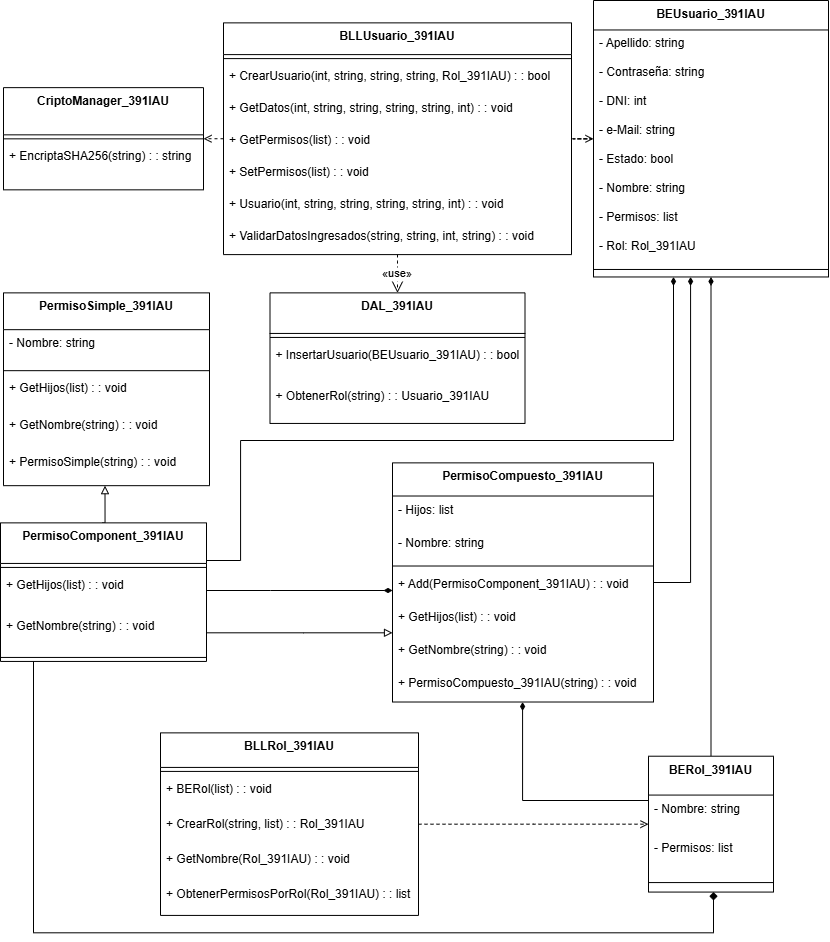

The diagram above was exported from draw.io. Its source (the exported page's mxGraphModel, read from the mxfile embedded in the PNG):
<mxGraphModel dx="3044" dy="2394" grid="1" gridSize="10" guides="1" tooltips="1" connect="1" arrows="1" fold="1" page="1" pageScale="1" pageWidth="850" pageHeight="1100" math="0" shadow="0">
  <root>
    <mxCell id="0" />
    <mxCell id="1" parent="0" />
    <mxCell id="uD502nF1JWNHN3S18hE9-398" style="edgeStyle=orthogonalEdgeStyle;rounded=0;orthogonalLoop=1;jettySize=auto;html=1;startArrow=diamondThin;startFill=1;endArrow=none;" edge="1" parent="1" source="uD502nF1JWNHN3S18hE9-333" target="uD502nF1JWNHN3S18hE9-376">
      <mxGeometry relative="1" as="geometry">
        <Array as="points" />
      </mxGeometry>
    </mxCell>
    <mxCell id="uD502nF1JWNHN3S18hE9-333" value="BEUsuario_391IAU" style="swimlane;fontStyle=1;align=center;verticalAlign=top;childLayout=stackLayout;horizontal=1;startSize=29.473684210526315;horizontalStack=0;resizeParent=1;resizeParentMax=0;resizeLast=0;collapsible=0;marginBottom=0;" vertex="1" parent="1">
      <mxGeometry x="-246" y="-1016" width="235" height="276.4736842105263" as="geometry" />
    </mxCell>
    <mxCell id="uD502nF1JWNHN3S18hE9-334" value="- Apellido: string" style="text;strokeColor=none;fillColor=none;align=left;verticalAlign=top;spacingLeft=4;spacingRight=4;overflow=hidden;rotatable=0;points=[[0,0.5],[1,0.5]];portConstraint=eastwest;" vertex="1" parent="uD502nF1JWNHN3S18hE9-333">
      <mxGeometry y="29.473684210526315" width="235" height="29" as="geometry" />
    </mxCell>
    <mxCell id="uD502nF1JWNHN3S18hE9-335" value="- Contraseña: string" style="text;strokeColor=none;fillColor=none;align=left;verticalAlign=top;spacingLeft=4;spacingRight=4;overflow=hidden;rotatable=0;points=[[0,0.5],[1,0.5]];portConstraint=eastwest;" vertex="1" parent="uD502nF1JWNHN3S18hE9-333">
      <mxGeometry y="58.473684210526315" width="235" height="29" as="geometry" />
    </mxCell>
    <mxCell id="uD502nF1JWNHN3S18hE9-336" value="- DNI: int" style="text;strokeColor=none;fillColor=none;align=left;verticalAlign=top;spacingLeft=4;spacingRight=4;overflow=hidden;rotatable=0;points=[[0,0.5],[1,0.5]];portConstraint=eastwest;" vertex="1" parent="uD502nF1JWNHN3S18hE9-333">
      <mxGeometry y="87.47368421052632" width="235" height="29" as="geometry" />
    </mxCell>
    <mxCell id="uD502nF1JWNHN3S18hE9-337" value="- e-Mail: string" style="text;strokeColor=none;fillColor=none;align=left;verticalAlign=top;spacingLeft=4;spacingRight=4;overflow=hidden;rotatable=0;points=[[0,0.5],[1,0.5]];portConstraint=eastwest;" vertex="1" parent="uD502nF1JWNHN3S18hE9-333">
      <mxGeometry y="116.47368421052632" width="235" height="29" as="geometry" />
    </mxCell>
    <mxCell id="uD502nF1JWNHN3S18hE9-338" value="- Estado: bool" style="text;strokeColor=none;fillColor=none;align=left;verticalAlign=top;spacingLeft=4;spacingRight=4;overflow=hidden;rotatable=0;points=[[0,0.5],[1,0.5]];portConstraint=eastwest;" vertex="1" parent="uD502nF1JWNHN3S18hE9-333">
      <mxGeometry y="145.4736842105263" width="235" height="29" as="geometry" />
    </mxCell>
    <mxCell id="uD502nF1JWNHN3S18hE9-339" value="- Nombre: string" style="text;strokeColor=none;fillColor=none;align=left;verticalAlign=top;spacingLeft=4;spacingRight=4;overflow=hidden;rotatable=0;points=[[0,0.5],[1,0.5]];portConstraint=eastwest;" vertex="1" parent="uD502nF1JWNHN3S18hE9-333">
      <mxGeometry y="174.4736842105263" width="235" height="29" as="geometry" />
    </mxCell>
    <mxCell id="uD502nF1JWNHN3S18hE9-340" value="- Permisos: list" style="text;strokeColor=none;fillColor=none;align=left;verticalAlign=top;spacingLeft=4;spacingRight=4;overflow=hidden;rotatable=0;points=[[0,0.5],[1,0.5]];portConstraint=eastwest;" vertex="1" parent="uD502nF1JWNHN3S18hE9-333">
      <mxGeometry y="203.4736842105263" width="235" height="29" as="geometry" />
    </mxCell>
    <mxCell id="uD502nF1JWNHN3S18hE9-341" value="- Rol: Rol_391IAU" style="text;strokeColor=none;fillColor=none;align=left;verticalAlign=top;spacingLeft=4;spacingRight=4;overflow=hidden;rotatable=0;points=[[0,0.5],[1,0.5]];portConstraint=eastwest;" vertex="1" parent="uD502nF1JWNHN3S18hE9-333">
      <mxGeometry y="232.4736842105263" width="235" height="29" as="geometry" />
    </mxCell>
    <mxCell id="uD502nF1JWNHN3S18hE9-342" style="line;strokeWidth=1;fillColor=none;align=left;verticalAlign=middle;spacingTop=-1;spacingLeft=3;spacingRight=3;rotatable=0;labelPosition=right;points=[];portConstraint=eastwest;strokeColor=inherit;" vertex="1" parent="uD502nF1JWNHN3S18hE9-333">
      <mxGeometry y="261.4736842105263" width="235" height="15" as="geometry" />
    </mxCell>
    <mxCell id="uD502nF1JWNHN3S18hE9-396" style="edgeStyle=orthogonalEdgeStyle;rounded=0;orthogonalLoop=1;jettySize=auto;html=1;dashed=1;endArrow=open;endFill=0;" edge="1" parent="1" source="uD502nF1JWNHN3S18hE9-343" target="uD502nF1JWNHN3S18hE9-355">
      <mxGeometry relative="1" as="geometry">
        <Array as="points">
          <mxPoint x="-649" y="-877.63" />
        </Array>
      </mxGeometry>
    </mxCell>
    <mxCell id="uD502nF1JWNHN3S18hE9-397" style="edgeStyle=orthogonalEdgeStyle;rounded=0;orthogonalLoop=1;jettySize=auto;html=1;endArrow=open;endFill=0;dashed=1;" edge="1" parent="1" source="uD502nF1JWNHN3S18hE9-343" target="uD502nF1JWNHN3S18hE9-333">
      <mxGeometry relative="1" as="geometry">
        <Array as="points" />
      </mxGeometry>
    </mxCell>
    <mxCell id="uD502nF1JWNHN3S18hE9-343" value="BLLUsuario_391IAU" style="swimlane;fontStyle=1;align=center;verticalAlign=top;childLayout=stackLayout;horizontal=1;startSize=31.733333333333334;horizontalStack=0;resizeParent=1;resizeParentMax=0;resizeLast=0;collapsible=0;marginBottom=0;" vertex="1" parent="1">
      <mxGeometry x="-616" y="-993.63" width="348" height="231.73333333333335" as="geometry" />
    </mxCell>
    <mxCell id="uD502nF1JWNHN3S18hE9-344" style="line;strokeWidth=1;fillColor=none;align=left;verticalAlign=middle;spacingTop=-1;spacingLeft=3;spacingRight=3;rotatable=0;labelPosition=right;points=[];portConstraint=eastwest;strokeColor=inherit;" vertex="1" parent="uD502nF1JWNHN3S18hE9-343">
      <mxGeometry y="31.733333333333334" width="348" height="8" as="geometry" />
    </mxCell>
    <mxCell id="uD502nF1JWNHN3S18hE9-345" value="+ CrearUsuario(int, string, string, string, Rol_391IAU) : : bool" style="text;strokeColor=none;fillColor=none;align=left;verticalAlign=top;spacingLeft=4;spacingRight=4;overflow=hidden;rotatable=0;points=[[0,0.5],[1,0.5]];portConstraint=eastwest;" vertex="1" parent="uD502nF1JWNHN3S18hE9-343">
      <mxGeometry y="39.733333333333334" width="348" height="32" as="geometry" />
    </mxCell>
    <mxCell id="uD502nF1JWNHN3S18hE9-346" value="+ GetDatos(int, string, string, string, string, int) : : void" style="text;strokeColor=none;fillColor=none;align=left;verticalAlign=top;spacingLeft=4;spacingRight=4;overflow=hidden;rotatable=0;points=[[0,0.5],[1,0.5]];portConstraint=eastwest;" vertex="1" parent="uD502nF1JWNHN3S18hE9-343">
      <mxGeometry y="71.73333333333333" width="348" height="32" as="geometry" />
    </mxCell>
    <mxCell id="uD502nF1JWNHN3S18hE9-347" value="+ GetPermisos(list) : : void" style="text;strokeColor=none;fillColor=none;align=left;verticalAlign=top;spacingLeft=4;spacingRight=4;overflow=hidden;rotatable=0;points=[[0,0.5],[1,0.5]];portConstraint=eastwest;" vertex="1" parent="uD502nF1JWNHN3S18hE9-343">
      <mxGeometry y="103.73333333333333" width="348" height="32" as="geometry" />
    </mxCell>
    <mxCell id="uD502nF1JWNHN3S18hE9-348" value="+ SetPermisos(list) : : void" style="text;strokeColor=none;fillColor=none;align=left;verticalAlign=top;spacingLeft=4;spacingRight=4;overflow=hidden;rotatable=0;points=[[0,0.5],[1,0.5]];portConstraint=eastwest;" vertex="1" parent="uD502nF1JWNHN3S18hE9-343">
      <mxGeometry y="135.73333333333335" width="348" height="32" as="geometry" />
    </mxCell>
    <mxCell id="uD502nF1JWNHN3S18hE9-349" value="+ Usuario(int, string, string, string, string, int) : : void" style="text;strokeColor=none;fillColor=none;align=left;verticalAlign=top;spacingLeft=4;spacingRight=4;overflow=hidden;rotatable=0;points=[[0,0.5],[1,0.5]];portConstraint=eastwest;" vertex="1" parent="uD502nF1JWNHN3S18hE9-343">
      <mxGeometry y="167.73333333333335" width="348" height="32" as="geometry" />
    </mxCell>
    <mxCell id="uD502nF1JWNHN3S18hE9-350" value="+ ValidarDatosIngresados(string, string, int, string) : : void" style="text;strokeColor=none;fillColor=none;align=left;verticalAlign=top;spacingLeft=4;spacingRight=4;overflow=hidden;rotatable=0;points=[[0,0.5],[1,0.5]];portConstraint=eastwest;" vertex="1" parent="uD502nF1JWNHN3S18hE9-343">
      <mxGeometry y="199.73333333333335" width="348" height="32" as="geometry" />
    </mxCell>
    <mxCell id="uD502nF1JWNHN3S18hE9-351" value="DAL_391IAU" style="swimlane;fontStyle=1;align=center;verticalAlign=top;childLayout=stackLayout;horizontal=1;startSize=40.57142857142857;horizontalStack=0;resizeParent=1;resizeParentMax=0;resizeLast=0;collapsible=0;marginBottom=0;" vertex="1" parent="1">
      <mxGeometry x="-569.5" y="-723.63" width="255" height="130.57142857142856" as="geometry" />
    </mxCell>
    <mxCell id="uD502nF1JWNHN3S18hE9-352" style="line;strokeWidth=1;fillColor=none;align=left;verticalAlign=middle;spacingTop=-1;spacingLeft=3;spacingRight=3;rotatable=0;labelPosition=right;points=[];portConstraint=eastwest;strokeColor=inherit;" vertex="1" parent="uD502nF1JWNHN3S18hE9-351">
      <mxGeometry y="40.57142857142857" width="255" height="8" as="geometry" />
    </mxCell>
    <mxCell id="uD502nF1JWNHN3S18hE9-353" value="+ InsertarUsuario(BEUsuario_391IAU) : : bool" style="text;strokeColor=none;fillColor=none;align=left;verticalAlign=top;spacingLeft=4;spacingRight=4;overflow=hidden;rotatable=0;points=[[0,0.5],[1,0.5]];portConstraint=eastwest;" vertex="1" parent="uD502nF1JWNHN3S18hE9-351">
      <mxGeometry y="48.57142857142857" width="255" height="41" as="geometry" />
    </mxCell>
    <mxCell id="uD502nF1JWNHN3S18hE9-354" value="+ ObtenerRol(string) : : Usuario_391IAU" style="text;strokeColor=none;fillColor=none;align=left;verticalAlign=top;spacingLeft=4;spacingRight=4;overflow=hidden;rotatable=0;points=[[0,0.5],[1,0.5]];portConstraint=eastwest;" vertex="1" parent="uD502nF1JWNHN3S18hE9-351">
      <mxGeometry y="89.57142857142857" width="255" height="41" as="geometry" />
    </mxCell>
    <mxCell id="uD502nF1JWNHN3S18hE9-355" value="CriptoManager_391IAU" style="swimlane;fontStyle=1;align=center;verticalAlign=top;childLayout=stackLayout;horizontal=1;startSize=47.2;horizontalStack=0;resizeParent=1;resizeParentMax=0;resizeLast=0;collapsible=0;marginBottom=0;" vertex="1" parent="1">
      <mxGeometry x="-836" y="-928.86" width="200" height="102.2" as="geometry" />
    </mxCell>
    <mxCell id="uD502nF1JWNHN3S18hE9-356" style="line;strokeWidth=1;fillColor=none;align=left;verticalAlign=middle;spacingTop=-1;spacingLeft=3;spacingRight=3;rotatable=0;labelPosition=right;points=[];portConstraint=eastwest;strokeColor=inherit;" vertex="1" parent="uD502nF1JWNHN3S18hE9-355">
      <mxGeometry y="47.2" width="200" height="8" as="geometry" />
    </mxCell>
    <mxCell id="uD502nF1JWNHN3S18hE9-357" value="+ EncriptaSHA256(string) : : string" style="text;strokeColor=none;fillColor=none;align=left;verticalAlign=top;spacingLeft=4;spacingRight=4;overflow=hidden;rotatable=0;points=[[0,0.5],[1,0.5]];portConstraint=eastwest;" vertex="1" parent="uD502nF1JWNHN3S18hE9-355">
      <mxGeometry y="55.2" width="200" height="47" as="geometry" />
    </mxCell>
    <mxCell id="uD502nF1JWNHN3S18hE9-401" style="edgeStyle=orthogonalEdgeStyle;rounded=0;orthogonalLoop=1;jettySize=auto;html=1;endArrow=diamondThin;endFill=1;" edge="1" parent="1" source="uD502nF1JWNHN3S18hE9-358" target="uD502nF1JWNHN3S18hE9-333">
      <mxGeometry relative="1" as="geometry">
        <Array as="points">
          <mxPoint x="-599" y="-456" />
          <mxPoint x="-599" y="-576" />
          <mxPoint x="-166" y="-576" />
        </Array>
      </mxGeometry>
    </mxCell>
    <mxCell id="uD502nF1JWNHN3S18hE9-402" style="edgeStyle=orthogonalEdgeStyle;rounded=0;orthogonalLoop=1;jettySize=auto;html=1;endArrow=block;endFill=0;" edge="1" parent="1" source="uD502nF1JWNHN3S18hE9-358" target="uD502nF1JWNHN3S18hE9-368">
      <mxGeometry relative="1" as="geometry">
        <Array as="points">
          <mxPoint x="-536" y="-383.63" />
          <mxPoint x="-536" y="-383.63" />
        </Array>
      </mxGeometry>
    </mxCell>
    <mxCell id="uD502nF1JWNHN3S18hE9-403" style="edgeStyle=orthogonalEdgeStyle;rounded=0;orthogonalLoop=1;jettySize=auto;html=1;endArrow=diamondThin;endFill=1;" edge="1" parent="1" source="uD502nF1JWNHN3S18hE9-358" target="uD502nF1JWNHN3S18hE9-368">
      <mxGeometry relative="1" as="geometry">
        <mxPoint x="-136" y="-63.63000000000011" as="sourcePoint" />
        <mxPoint x="-136" y="-314.48714285714266" as="targetPoint" />
        <Array as="points">
          <mxPoint x="-569" y="-426" />
          <mxPoint x="-569" y="-426" />
        </Array>
      </mxGeometry>
    </mxCell>
    <mxCell id="uD502nF1JWNHN3S18hE9-406" style="edgeStyle=orthogonalEdgeStyle;rounded=0;orthogonalLoop=1;jettySize=auto;html=1;endArrow=diamond;endFill=1;" edge="1" parent="1" source="uD502nF1JWNHN3S18hE9-358" target="uD502nF1JWNHN3S18hE9-376">
      <mxGeometry relative="1" as="geometry">
        <Array as="points">
          <mxPoint x="-806" y="-83.63" />
          <mxPoint x="-126" y="-83.63" />
        </Array>
      </mxGeometry>
    </mxCell>
    <mxCell id="uD502nF1JWNHN3S18hE9-411" style="edgeStyle=orthogonalEdgeStyle;rounded=0;orthogonalLoop=1;jettySize=auto;html=1;endArrow=block;endFill=0;" edge="1" parent="1">
      <mxGeometry relative="1" as="geometry">
        <mxPoint x="-737.5" y="-493.63" as="sourcePoint" />
        <mxPoint x="-734.5" y="-530.8299999999999" as="targetPoint" />
      </mxGeometry>
    </mxCell>
    <mxCell id="uD502nF1JWNHN3S18hE9-358" value="PermisoComponent_391IAU" style="swimlane;fontStyle=1;align=center;verticalAlign=top;childLayout=stackLayout;horizontal=1;startSize=40.57142857142857;horizontalStack=0;resizeParent=1;resizeParentMax=0;resizeLast=0;collapsible=0;marginBottom=0;" vertex="1" parent="1">
      <mxGeometry x="-839" y="-493.63" width="206" height="138.57142857142856" as="geometry" />
    </mxCell>
    <mxCell id="uD502nF1JWNHN3S18hE9-359" style="line;strokeWidth=1;fillColor=none;align=left;verticalAlign=middle;spacingTop=-1;spacingLeft=3;spacingRight=3;rotatable=0;labelPosition=right;points=[];portConstraint=eastwest;strokeColor=inherit;" vertex="1" parent="uD502nF1JWNHN3S18hE9-358">
      <mxGeometry y="40.57142857142857" width="206" height="8" as="geometry" />
    </mxCell>
    <mxCell id="uD502nF1JWNHN3S18hE9-360" value="+ GetHijos(list) : : void" style="text;strokeColor=none;fillColor=none;align=left;verticalAlign=top;spacingLeft=4;spacingRight=4;overflow=hidden;rotatable=0;points=[[0,0.5],[1,0.5]];portConstraint=eastwest;" vertex="1" parent="uD502nF1JWNHN3S18hE9-358">
      <mxGeometry y="48.57142857142857" width="206" height="41" as="geometry" />
    </mxCell>
    <mxCell id="uD502nF1JWNHN3S18hE9-361" value="+ GetNombre(string) : : void" style="text;strokeColor=none;fillColor=none;align=left;verticalAlign=top;spacingLeft=4;spacingRight=4;overflow=hidden;rotatable=0;points=[[0,0.5],[1,0.5]];portConstraint=eastwest;" vertex="1" parent="uD502nF1JWNHN3S18hE9-358">
      <mxGeometry y="89.57142857142857" width="206" height="41" as="geometry" />
    </mxCell>
    <mxCell id="uD502nF1JWNHN3S18hE9-409" style="line;strokeWidth=1;fillColor=none;align=left;verticalAlign=middle;spacingTop=-1;spacingLeft=3;spacingRight=3;rotatable=0;labelPosition=right;points=[];portConstraint=eastwest;strokeColor=inherit;" vertex="1" parent="uD502nF1JWNHN3S18hE9-358">
      <mxGeometry y="130.57142857142856" width="206" height="8" as="geometry" />
    </mxCell>
    <mxCell id="uD502nF1JWNHN3S18hE9-362" value="PermisoSimple_391IAU" style="swimlane;fontStyle=1;align=center;verticalAlign=top;childLayout=stackLayout;horizontal=1;startSize=36.8;horizontalStack=0;resizeParent=1;resizeParentMax=0;resizeLast=0;collapsible=0;marginBottom=0;" vertex="1" parent="1">
      <mxGeometry x="-836" y="-723.63" width="206" height="192.8" as="geometry" />
    </mxCell>
    <mxCell id="uD502nF1JWNHN3S18hE9-363" value="- Nombre: string" style="text;strokeColor=none;fillColor=none;align=left;verticalAlign=top;spacingLeft=4;spacingRight=4;overflow=hidden;rotatable=0;points=[[0,0.5],[1,0.5]];portConstraint=eastwest;" vertex="1" parent="uD502nF1JWNHN3S18hE9-362">
      <mxGeometry y="36.8" width="206" height="37" as="geometry" />
    </mxCell>
    <mxCell id="uD502nF1JWNHN3S18hE9-364" style="line;strokeWidth=1;fillColor=none;align=left;verticalAlign=middle;spacingTop=-1;spacingLeft=3;spacingRight=3;rotatable=0;labelPosition=right;points=[];portConstraint=eastwest;strokeColor=inherit;" vertex="1" parent="uD502nF1JWNHN3S18hE9-362">
      <mxGeometry y="73.8" width="206" height="8" as="geometry" />
    </mxCell>
    <mxCell id="uD502nF1JWNHN3S18hE9-365" value="+ GetHijos(list) : : void" style="text;strokeColor=none;fillColor=none;align=left;verticalAlign=top;spacingLeft=4;spacingRight=4;overflow=hidden;rotatable=0;points=[[0,0.5],[1,0.5]];portConstraint=eastwest;" vertex="1" parent="uD502nF1JWNHN3S18hE9-362">
      <mxGeometry y="81.8" width="206" height="37" as="geometry" />
    </mxCell>
    <mxCell id="uD502nF1JWNHN3S18hE9-366" value="+ GetNombre(string) : : void" style="text;strokeColor=none;fillColor=none;align=left;verticalAlign=top;spacingLeft=4;spacingRight=4;overflow=hidden;rotatable=0;points=[[0,0.5],[1,0.5]];portConstraint=eastwest;" vertex="1" parent="uD502nF1JWNHN3S18hE9-362">
      <mxGeometry y="118.8" width="206" height="37" as="geometry" />
    </mxCell>
    <mxCell id="uD502nF1JWNHN3S18hE9-367" value="+ PermisoSimple(string) : : void" style="text;strokeColor=none;fillColor=none;align=left;verticalAlign=top;spacingLeft=4;spacingRight=4;overflow=hidden;rotatable=0;points=[[0,0.5],[1,0.5]];portConstraint=eastwest;" vertex="1" parent="uD502nF1JWNHN3S18hE9-362">
      <mxGeometry y="155.8" width="206" height="37" as="geometry" />
    </mxCell>
    <mxCell id="uD502nF1JWNHN3S18hE9-477" style="edgeStyle=orthogonalEdgeStyle;rounded=0;orthogonalLoop=1;jettySize=auto;html=1;endArrow=diamondThin;endFill=1;" edge="1" parent="1" source="uD502nF1JWNHN3S18hE9-368" target="uD502nF1JWNHN3S18hE9-333">
      <mxGeometry relative="1" as="geometry">
        <Array as="points">
          <mxPoint x="-149" y="-434" />
        </Array>
      </mxGeometry>
    </mxCell>
    <mxCell id="uD502nF1JWNHN3S18hE9-368" value="PermisoCompuesto_391IAU" style="swimlane;fontStyle=1;align=center;verticalAlign=top;childLayout=stackLayout;horizontal=1;startSize=33.142857142857146;horizontalStack=0;resizeParent=1;resizeParentMax=0;resizeLast=0;collapsible=0;marginBottom=0;" vertex="1" parent="1">
      <mxGeometry x="-447" y="-553.63" width="261" height="239.14285714285714" as="geometry" />
    </mxCell>
    <mxCell id="uD502nF1JWNHN3S18hE9-369" value="- Hijos: list" style="text;strokeColor=none;fillColor=none;align=left;verticalAlign=top;spacingLeft=4;spacingRight=4;overflow=hidden;rotatable=0;points=[[0,0.5],[1,0.5]];portConstraint=eastwest;" vertex="1" parent="uD502nF1JWNHN3S18hE9-368">
      <mxGeometry y="33.142857142857146" width="261" height="33" as="geometry" />
    </mxCell>
    <mxCell id="uD502nF1JWNHN3S18hE9-370" value="- Nombre: string" style="text;strokeColor=none;fillColor=none;align=left;verticalAlign=top;spacingLeft=4;spacingRight=4;overflow=hidden;rotatable=0;points=[[0,0.5],[1,0.5]];portConstraint=eastwest;" vertex="1" parent="uD502nF1JWNHN3S18hE9-368">
      <mxGeometry y="66.14285714285714" width="261" height="33" as="geometry" />
    </mxCell>
    <mxCell id="uD502nF1JWNHN3S18hE9-371" style="line;strokeWidth=1;fillColor=none;align=left;verticalAlign=middle;spacingTop=-1;spacingLeft=3;spacingRight=3;rotatable=0;labelPosition=right;points=[];portConstraint=eastwest;strokeColor=inherit;" vertex="1" parent="uD502nF1JWNHN3S18hE9-368">
      <mxGeometry y="99.14285714285714" width="261" height="8" as="geometry" />
    </mxCell>
    <mxCell id="uD502nF1JWNHN3S18hE9-372" value="+ Add(PermisoComponent_391IAU) : : void" style="text;strokeColor=none;fillColor=none;align=left;verticalAlign=top;spacingLeft=4;spacingRight=4;overflow=hidden;rotatable=0;points=[[0,0.5],[1,0.5]];portConstraint=eastwest;" vertex="1" parent="uD502nF1JWNHN3S18hE9-368">
      <mxGeometry y="107.14285714285714" width="261" height="33" as="geometry" />
    </mxCell>
    <mxCell id="uD502nF1JWNHN3S18hE9-373" value="+ GetHijos(list) : : void" style="text;strokeColor=none;fillColor=none;align=left;verticalAlign=top;spacingLeft=4;spacingRight=4;overflow=hidden;rotatable=0;points=[[0,0.5],[1,0.5]];portConstraint=eastwest;" vertex="1" parent="uD502nF1JWNHN3S18hE9-368">
      <mxGeometry y="140.14285714285714" width="261" height="33" as="geometry" />
    </mxCell>
    <mxCell id="uD502nF1JWNHN3S18hE9-374" value="+ GetNombre(string) : : void" style="text;strokeColor=none;fillColor=none;align=left;verticalAlign=top;spacingLeft=4;spacingRight=4;overflow=hidden;rotatable=0;points=[[0,0.5],[1,0.5]];portConstraint=eastwest;" vertex="1" parent="uD502nF1JWNHN3S18hE9-368">
      <mxGeometry y="173.14285714285714" width="261" height="33" as="geometry" />
    </mxCell>
    <mxCell id="uD502nF1JWNHN3S18hE9-375" value="+ PermisoCompuesto_391IAU(string) : : void" style="text;strokeColor=none;fillColor=none;align=left;verticalAlign=top;spacingLeft=4;spacingRight=4;overflow=hidden;rotatable=0;points=[[0,0.5],[1,0.5]];portConstraint=eastwest;" vertex="1" parent="uD502nF1JWNHN3S18hE9-368">
      <mxGeometry y="206.14285714285714" width="261" height="33" as="geometry" />
    </mxCell>
    <mxCell id="uD502nF1JWNHN3S18hE9-476" style="edgeStyle=orthogonalEdgeStyle;rounded=0;orthogonalLoop=1;jettySize=auto;html=1;endArrow=diamondThin;endFill=1;" edge="1" parent="1" source="uD502nF1JWNHN3S18hE9-376" target="uD502nF1JWNHN3S18hE9-368">
      <mxGeometry relative="1" as="geometry">
        <Array as="points">
          <mxPoint x="-317" y="-216" />
        </Array>
      </mxGeometry>
    </mxCell>
    <mxCell id="uD502nF1JWNHN3S18hE9-376" value="BERol_391IAU" style="swimlane;fontStyle=1;align=center;verticalAlign=top;childLayout=stackLayout;horizontal=1;startSize=38.857142857142854;horizontalStack=0;resizeParent=1;resizeParentMax=0;resizeLast=0;collapsible=0;marginBottom=0;" vertex="1" parent="1">
      <mxGeometry x="-191" y="-260.28999999999996" width="125" height="135.85714285714286" as="geometry" />
    </mxCell>
    <mxCell id="uD502nF1JWNHN3S18hE9-377" value="- Nombre: string" style="text;strokeColor=none;fillColor=none;align=left;verticalAlign=top;spacingLeft=4;spacingRight=4;overflow=hidden;rotatable=0;points=[[0,0.5],[1,0.5]];portConstraint=eastwest;" vertex="1" parent="uD502nF1JWNHN3S18hE9-376">
      <mxGeometry y="38.857142857142854" width="125" height="39" as="geometry" />
    </mxCell>
    <mxCell id="uD502nF1JWNHN3S18hE9-378" value="- Permisos: list" style="text;strokeColor=none;fillColor=none;align=left;verticalAlign=top;spacingLeft=4;spacingRight=4;overflow=hidden;rotatable=0;points=[[0,0.5],[1,0.5]];portConstraint=eastwest;" vertex="1" parent="uD502nF1JWNHN3S18hE9-376">
      <mxGeometry y="77.85714285714286" width="125" height="39" as="geometry" />
    </mxCell>
    <mxCell id="uD502nF1JWNHN3S18hE9-379" style="line;strokeWidth=1;fillColor=none;align=left;verticalAlign=middle;spacingTop=-1;spacingLeft=3;spacingRight=3;rotatable=0;labelPosition=right;points=[];portConstraint=eastwest;strokeColor=inherit;" vertex="1" parent="uD502nF1JWNHN3S18hE9-376">
      <mxGeometry y="116.85714285714286" width="125" height="19" as="geometry" />
    </mxCell>
    <mxCell id="uD502nF1JWNHN3S18hE9-412" style="edgeStyle=orthogonalEdgeStyle;rounded=0;orthogonalLoop=1;jettySize=auto;html=1;dashed=1;endArrow=open;endFill=0;" edge="1" parent="1" source="uD502nF1JWNHN3S18hE9-380" target="uD502nF1JWNHN3S18hE9-376">
      <mxGeometry relative="1" as="geometry" />
    </mxCell>
    <mxCell id="uD502nF1JWNHN3S18hE9-380" value="BLLRol_391IAU" style="swimlane;fontStyle=1;align=center;verticalAlign=top;childLayout=stackLayout;horizontal=1;startSize=34.54545454545455;horizontalStack=0;resizeParent=1;resizeParentMax=0;resizeLast=0;collapsible=0;marginBottom=0;" vertex="1" parent="1">
      <mxGeometry x="-679" y="-283.63" width="258" height="182.54545454545456" as="geometry" />
    </mxCell>
    <mxCell id="uD502nF1JWNHN3S18hE9-381" style="line;strokeWidth=1;fillColor=none;align=left;verticalAlign=middle;spacingTop=-1;spacingLeft=3;spacingRight=3;rotatable=0;labelPosition=right;points=[];portConstraint=eastwest;strokeColor=inherit;" vertex="1" parent="uD502nF1JWNHN3S18hE9-380">
      <mxGeometry y="34.54545454545455" width="258" height="8" as="geometry" />
    </mxCell>
    <mxCell id="uD502nF1JWNHN3S18hE9-382" value="+ BERol(list) : : void" style="text;strokeColor=none;fillColor=none;align=left;verticalAlign=top;spacingLeft=4;spacingRight=4;overflow=hidden;rotatable=0;points=[[0,0.5],[1,0.5]];portConstraint=eastwest;" vertex="1" parent="uD502nF1JWNHN3S18hE9-380">
      <mxGeometry y="42.54545454545455" width="258" height="35" as="geometry" />
    </mxCell>
    <mxCell id="uD502nF1JWNHN3S18hE9-383" value="+ CrearRol(string, list) : : Rol_391IAU" style="text;strokeColor=none;fillColor=none;align=left;verticalAlign=top;spacingLeft=4;spacingRight=4;overflow=hidden;rotatable=0;points=[[0,0.5],[1,0.5]];portConstraint=eastwest;" vertex="1" parent="uD502nF1JWNHN3S18hE9-380">
      <mxGeometry y="77.54545454545455" width="258" height="35" as="geometry" />
    </mxCell>
    <mxCell id="uD502nF1JWNHN3S18hE9-384" value="+ GetNombre(Rol_391IAU) : : void" style="text;strokeColor=none;fillColor=none;align=left;verticalAlign=top;spacingLeft=4;spacingRight=4;overflow=hidden;rotatable=0;points=[[0,0.5],[1,0.5]];portConstraint=eastwest;" vertex="1" parent="uD502nF1JWNHN3S18hE9-380">
      <mxGeometry y="112.54545454545455" width="258" height="35" as="geometry" />
    </mxCell>
    <mxCell id="uD502nF1JWNHN3S18hE9-385" value="+ ObtenerPermisosPorRol(Rol_391IAU) : : list" style="text;strokeColor=none;fillColor=none;align=left;verticalAlign=top;spacingLeft=4;spacingRight=4;overflow=hidden;rotatable=0;points=[[0,0.5],[1,0.5]];portConstraint=eastwest;" vertex="1" parent="uD502nF1JWNHN3S18hE9-380">
      <mxGeometry y="147.54545454545456" width="258" height="35" as="geometry" />
    </mxCell>
    <mxCell id="uD502nF1JWNHN3S18hE9-393" value="«use»" style="curved=1;dashed=1;startArrow=none;endArrow=open;endSize=12;exitX=0.5;exitY=1;entryX=0.5;entryY=0;rounded=0;" edge="1" parent="1" source="uD502nF1JWNHN3S18hE9-343" target="uD502nF1JWNHN3S18hE9-351">
      <mxGeometry relative="1" as="geometry">
        <Array as="points" />
      </mxGeometry>
    </mxCell>
  </root>
</mxGraphModel>